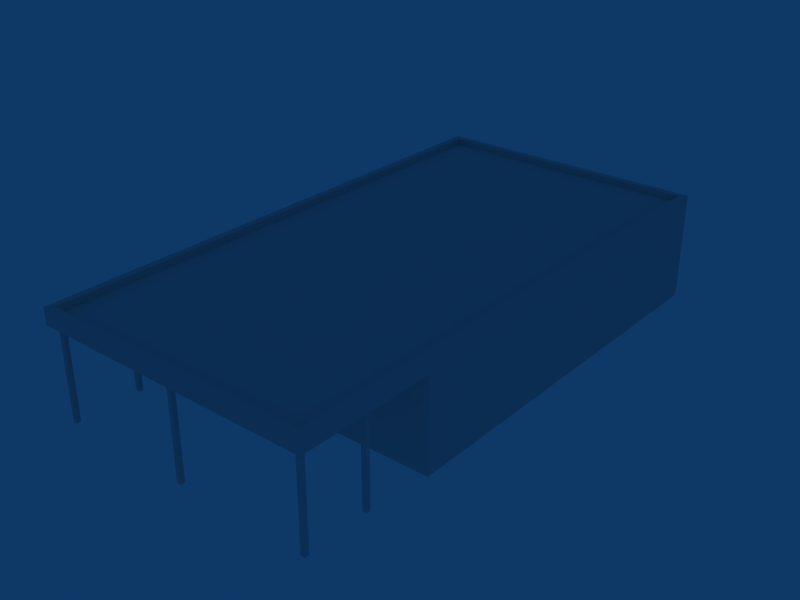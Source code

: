 # Source: ebbr_building_ref_071.blend  (saved by Blender 2.79.0; exported with 4.5.12 LTS)
import bpy
from mathutils import Matrix  # noqa: F401  (used for matrix-valued properties, if any)

bpy.ops.wm.read_factory_settings(use_empty=True)
scene = bpy.context.scene
scene.name = 'Scene'

# ---- collections
col_collection_1 = bpy.data.collections.new('Collection 1'); scene.collection.children.link(col_collection_1)

# ---- materials (node trees are filled in below, after node groups)
mat_material = bpy.data.materials.new('Material')
mat_material.alpha_threshold = 0.0
mat_material.roughness = 0.5

# ---- material node trees

# ---- world
world_world = bpy.data.worlds.new('World'); scene.world = world_world
world_world.color = (0.05656, 0.2208, 0.4)
world_world.use_sun_shadow = False
world_world.sun_shadow_jitter_overblur = 0.0
world_world.cycles.sampling_method = 'NONE'
world_world.cycles.sample_map_resolution = 256

# ---- meshes
me_cube_003 = bpy.data.meshes.new('Cube.003')
me_cube_003.from_pydata([(-5.991, -12.0, -1.0), (-5.991, -12.2, -1.0), (-6.191, -12.2, -1.0), (-6.191, -12.0, -1.0), (-5.991, -12.0, 3.25), (-5.991, -12.2, 3.25), (-6.191, -12.2, 3.25), (-6.191, -12.0, 3.25), (-12.08, -8.998, -1.0), (-0.09943, -8.998, -1.0), (-12.08, -9.198, -1.0), (-0.09943, -9.198, -1.0), (-12.28, -9.198, -1.0), (0.1006, -9.198, -1.0), (-12.28, -8.998, -1.0), (0.1006, -8.998, -1.0), (-12.08, -8.998, 3.25), (-0.09943, -8.998, 3.25), (-12.08, -9.198, 3.25), (-0.09943, -9.198, 3.25), (-12.28, -9.198, 3.25), (0.1006, -9.198, 3.25), (-12.28, -8.998, 3.25), (0.1006, -8.998, 3.25), (-12.08, -12.0, -1.0), (-0.09943, -12.0, -1.0), (-12.08, -12.2, -1.0), (-0.09943, -12.2, -1.0), (-12.28, -12.2, -1.0), (0.1006, -12.2, -1.0), (-12.28, -12.0, -1.0), (0.1006, -12.0, -1.0), (-12.08, -12.0, 3.25), (-0.09943, -12.0, 3.25), (-12.08, -12.2, 3.25), (-0.09943, -12.2, 3.25), (-12.28, -12.2, 3.25), (0.1006, -12.2, 3.25), (-12.28, -12.0, 3.25), (0.1006, -12.0, 3.25)], [], [(0, 4, 5, 1), (1, 5, 6, 2), (2, 6, 7, 3), (4, 0, 3, 7), (8, 16, 18, 10), (19, 17, 9, 11), (10, 18, 20, 12), (21, 19, 11, 13), (12, 20, 22, 14), (23, 21, 13, 15), (16, 8, 14, 22), (15, 9, 17, 23), (24, 32, 34, 26), (35, 33, 25, 27), (26, 34, 36, 28), (37, 35, 27, 29), (28, 36, 38, 30), (39, 37, 29, 31), (32, 24, 30, 38), (31, 25, 33, 39)])
_uv = me_cube_003.uv_layers.new(name='UVTex')
_uv.uv.foreach_set('vector', [0.2812, 0.03125, 0.4688, 0.03125, 0.4688, 0.2188, 0.2812, 0.2188, 0.2812, 0.03125, 0.4688, 0.03125, 0.4688, 0.2188, 0.2812, 0.2188, 0.2812, 0.03125, 0.4688, 0.03125, 0.4688, 0.2188, 0.2812, 0.2188, 0.2812, 0.03125, 0.4688, 0.03125, 0.4688, 0.2188, 0.2812, 0.2188, 0.2812, 0.03125, 0.4688, 0.03125, 0.4688, 0.2188, 0.2812, 0.2188, 0.2812, 0.03125, 0.4688, 0.03125, 0.4688, 0.2188, 0.2812, 0.2188, 0.2812, 0.03125, 0.4688, 0.03125, 0.4688, 0.2188, 0.2812, 0.2188, 0.2812, 0.03125, 0.4688, 0.03125, 0.4688, 0.2188, 0.2812, 0.2188, 0.2812, 0.03125, 0.4688, 0.03125, 0.4688, 0.2188, 0.2812, 0.2188, 0.2812, 0.03125, 0.4688, 0.03125, 0.4688, 0.2188, 0.2812, 0.2188, 0.2812, 0.03125, 0.4688, 0.03125, 0.4688, 0.2188, 0.2812, 0.2188, 0.2812, 0.03125, 0.4688, 0.03125, 0.4688, 0.2188, 0.2812, 0.2188, 0.2812, 0.03125, 0.4688, 0.03125, 0.4688, 0.2188, 0.2812, 0.2188, 0.2812, 0.03125, 0.4688, 0.03125, 0.4688, 0.2188, 0.2812, 0.2188, 0.2812, 0.03125, 0.4688, 0.03125, 0.4688, 0.2188, 0.2812, 0.2188, 0.2812, 0.03125, 0.4688, 0.03125, 0.4688, 0.2188, 0.2812, 0.2188, 0.2812, 0.03125, 0.4688, 0.03125, 0.4688, 0.2188, 0.2812, 0.2188, 0.2812, 0.03125, 0.4688, 0.03125, 0.4688, 0.2188, 0.2812, 0.2188, 0.2812, 0.03125, 0.4688, 0.03125, 0.4688, 0.2188, 0.2812, 0.2188, 0.2812, 0.03125, 0.4688, 0.03125, 0.4688, 0.2188, 0.2812, 0.2188])
me_cube_003.materials.append(mat_material)
me_cube_003.use_remesh_preserve_volume = False
me_cube_003.use_remesh_preserve_attributes = False
me_cube_003.use_mirror_vertex_groups = False
me_cube_003.update()
me_cube_001 = bpy.data.meshes.new('Cube.001')
me_cube_001.from_pydata([(6.5, 4.0, -12.5), (6.5, -1.0, -12.5), (-6.5, -1.0, -12.5), (-6.5, 4.0, -12.5), (6.5, 4.0, 12.5), (-6.5, 4.0, 12.5), (-6.191, 4.0, -12.2), (-6.191, 4.0, 12.2), (6.191, 4.0, -12.2), (6.191, 4.0, 12.2), (6.191, 3.7, -12.2), (-6.191, 3.7, -12.2), (-6.191, 3.7, 12.2), (6.191, 3.7, 12.2), (6.5, 3.25, -12.5), (-6.5, 3.25, -12.5), (6.5, 3.25, 12.5), (-6.5, 3.25, 12.5), (6.5, -1.0, 6.25), (6.5, 4.0, 6.25), (-6.5, -1.0, 6.25), (-6.5, 4.0, 6.25), (-6.191, 4.0, 6.099), (6.191, 4.0, 6.099), (6.191, 3.7, 6.099), (-6.191, 3.7, 6.099), (6.5, 3.25, 6.25), (-6.5, 3.25, 6.25)], [], [(5, 4, 9, 7), (0, 3, 6, 8), (8, 6, 11, 10), (7, 9, 13, 12), (0, 14, 15, 3), (14, 1, 2, 15), (5, 17, 16, 4), (3, 21, 22, 6), (21, 5, 7, 22), (4, 19, 23, 9), (19, 0, 8, 23), (9, 23, 24, 13), (23, 8, 10, 24), (6, 22, 25, 11), (22, 7, 12, 25), (13, 24, 25, 12), (24, 10, 11, 25), (16, 26, 19, 4), (0, 19, 26, 14), (18, 1, 14, 26), (27, 15, 2, 20), (5, 21, 27, 17), (21, 3, 15, 27), (16, 17, 27, 26), (18, 26, 27, 20)])
_uv = me_cube_001.uv_layers.new(name='UVTex')
_uv.uv.foreach_set('vector', [0.2812, 0.03125, 0.4688, 0.03125, 0.4688, 0.2188, 0.2812, 0.2188, 0.2812, 0.03125, 0.4688, 0.03125, 0.4688, 0.2188, 0.2812, 0.2188, 0.2812, 0.03125, 0.4688, 0.03125, 0.4688, 0.2188, 0.2812, 0.2188, 0.2812, 0.03125, 0.4688, 0.03125, 0.4688, 0.2188, 0.2812, 0.2188, 0.2812, 0.03125, 0.4688, 0.03125, 0.4688, 0.2188, 0.2812, 0.2188, 0.2812, 0.03125, 0.4688, 0.03125, 0.4688, 0.2188, 0.2812, 0.2188, 0.2812, 0.03125, 0.4688, 0.03125, 0.4688, 0.2188, 0.2812, 0.2188, 0.2812, 0.03125, 0.4688, 0.03125, 0.4688, 0.2188, 0.2812, 0.2188, 0.2812, 0.03125, 0.4688, 0.03125, 0.4688, 0.2188, 0.2812, 0.2188, 0.2812, 0.03125, 0.4688, 0.03125, 0.4688, 0.2188, 0.2812, 0.2188, 0.2812, 0.03125, 0.4688, 0.03125, 0.4688, 0.2188, 0.2812, 0.2188, 0.2812, 0.03125, 0.4688, 0.03125, 0.4688, 0.2188, 0.2812, 0.2188, 0.2812, 0.03125, 0.4688, 0.03125, 0.4688, 0.2188, 0.2812, 0.2188, 0.2812, 0.03125, 0.4688, 0.03125, 0.4688, 0.2188, 0.2812, 0.2188, 0.2812, 0.03125, 0.4688, 0.03125, 0.4688, 0.2188, 0.2812, 0.2188, 0.5312, 0.2812, 0.7188, 0.2812, 0.7188, 0.4688, 0.5312, 0.4688, 0.5312, 0.2812, 0.7188, 0.2812, 0.7188, 0.4688, 0.5312, 0.4688, 0.2812, 0.03125, 0.4688, 0.03125, 0.4688, 0.2188, 0.2812, 0.2188, 0.2812, 0.03125, 0.4688, 0.03125, 0.4688, 0.2188, 0.2812, 0.2188, 0.2812, 0.03125, 0.4688, 0.03125, 0.4688, 0.2188, 0.2812, 0.2188, 0.2812, 0.03125, 0.4688, 0.03125, 0.4688, 0.2188, 0.2812, 0.2188, 0.2812, 0.03125, 0.4688, 0.03125, 0.4688, 0.2188, 0.2812, 0.2188, 0.2812, 0.03125, 0.4688, 0.03125, 0.4688, 0.2188, 0.2812, 0.2188, 0.2812, 0.03125, 0.4688, 0.03125, 0.4688, 0.2188, 0.2812, 0.2188, 0.2812, 0.03125, 0.4688, 0.03125, 0.4688, 0.2188, 0.2812, 0.2188])
me_cube_001.materials.append(mat_material)
me_cube_001.use_remesh_preserve_volume = False
me_cube_001.use_remesh_preserve_attributes = False
me_cube_001.use_mirror_vertex_groups = False
me_cube_001.update()

# ---- objects
ob_pilars = bpy.data.objects.new('Pilars', me_cube_003)
ob_building = bpy.data.objects.new('Building', me_cube_001)

# ---- transforms, parenting, visibility, modifiers, constraints
ob_pilars.location = (6.09, 0.0, 1.0)
ob_pilars.lock_rotations_4d = False
ob_pilars.empty_display_type = 'ARROWS'
ob_pilars.lineart.crease_threshold = 0.0
ob_building.location = (0.0, 0.0, 1.0)
ob_building.rotation_euler = (1.571, -0.0, -0.0)
ob_building.lock_rotations_4d = False
ob_building.empty_display_type = 'ARROWS'
ob_building.lineart.crease_threshold = 0.0

# ---- collection membership
col_collection_1.objects.link(ob_pilars)
col_collection_1.objects.link(ob_building)

# ---- scene / render settings (as saved in the file)
scene.frame_start = 1; scene.frame_end = 250; scene.frame_set(1)
scene.render.engine = 'BLENDER_EEVEE_NEXT'
scene.render.image_settings.file_format = 'JPEG'
scene.render.image_settings.color_mode = 'RGB'
scene.render.image_settings.compression = 90
scene.render.resolution_x = 800
scene.render.resolution_y = 600
scene.render.pixel_aspect_x = 100.0
scene.render.pixel_aspect_y = 100.0
scene.render.fps = 25
scene.render.dither_intensity = 0.0
scene.render.use_compositing = False
scene.render.use_sequencer = False
scene.render.bake_margin = 2
scene.render.bake_bias = 0.0
scene.render.use_stamp_time = False
scene.render.use_stamp_date = False
scene.render.use_stamp_frame = False
scene.render.use_stamp_camera = False
scene.render.use_stamp_scene = False
scene.render.use_stamp_filename = False
scene.render.use_stamp_render_time = False
scene.render.stamp_font_size = 0
scene.cycles.use_denoising = False
scene.cycles.samples = 10
scene.cycles.sampling_pattern = 'TABULATED_SOBOL'
scene.cycles.light_sampling_threshold = 0.0
scene.cycles.use_adaptive_sampling = False
scene.cycles.use_light_tree = False
scene.cycles.blur_glossy = 0.0
scene.cycles.volume_bounces = 1
scene.cycles.pixel_filter_type = 'GAUSSIAN'
scene.cycles.sample_clamp_indirect = 0.0
scene.view_settings.view_transform = 'Raw'
bpy.context.view_layer.update()

# ---- added for rendering (the .blend has no active camera): camera
cam_auto = bpy.data.cameras.new('AutoCamera')
cam_auto.lens = 50.0
cam_auto.sensor_width = 36.0
cam_auto.clip_end = 1000.0
ob_auto_camera = bpy.data.objects.new('AutoCamera', cam_auto)
scene.collection.objects.link(ob_auto_camera)
ob_auto_camera.location = (26.4772, -31.7726, 23.6818)
ob_auto_camera.rotation_euler = (1.09748, -7.21219e-08, 0.694738)
scene.camera = ob_auto_camera
bpy.context.view_layer.update()
